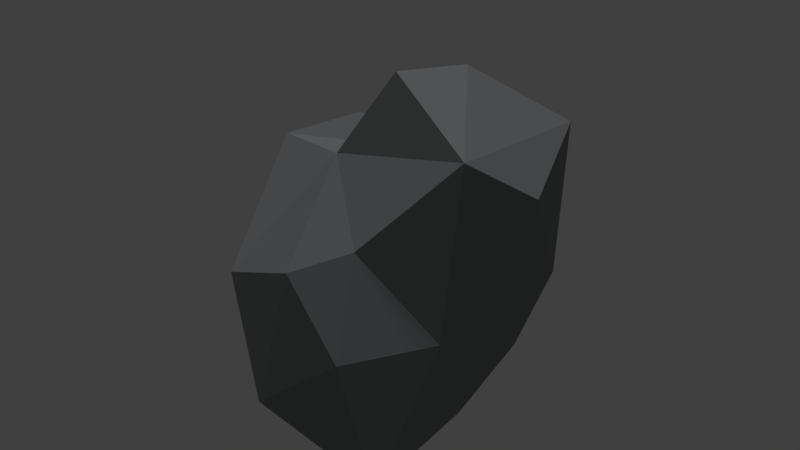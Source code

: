 # Source: decor_rock_2.blend  (saved by Blender 2.79.0; exported with 4.5.12 LTS)
import bpy
from mathutils import Matrix  # noqa: F401  (used for matrix-valued properties, if any)

bpy.ops.wm.read_factory_settings(use_empty=True)
scene = bpy.context.scene
scene.name = 'Scene'

# ---- collections
col_collection_1 = bpy.data.collections.new('Collection 1'); scene.collection.children.link(col_collection_1)

# ---- materials (node trees are filled in below, after node groups)
mat_material_001 = bpy.data.materials.new('Material.001')
mat_material_001.alpha_threshold = 0.0
mat_material_001.use_transparent_shadow = False
mat_material_001.diffuse_color = (0.2432, 0.2524, 0.2598, 1.0)
mat_material_001.roughness = 0.5

# ---- material node trees

# ---- world
world_world = bpy.data.worlds.new('World'); scene.world = world_world
world_world.color = (0.05088, 0.05088, 0.05088)
world_world.use_sun_shadow = False
world_world.sun_shadow_jitter_overblur = 0.0
world_world.cycles.sampling_method = 'MANUAL'

# ---- lights
light_sun = bpy.data.lights.new('Sun', 'SUN')
light_sun.transmission_factor = 0.0
light_sun.angle = 0.1993
light_sun.energy = 1.0
light_sun.shadow_buffer_clip_start = 0.5
light_sun.shadow_soft_size = 0.1
light_sun.shadow_cascade_max_distance = 1000.0

# ---- meshes
me_cube_001 = bpy.data.meshes.new('Cube.001')
me_cube_001.from_pydata([(-4.03, 2.537, 2.735), (3.288, 2.375, 3.004), (-1.789, -3.022, 3.06), (-3.469, 3.019, 0.3277), (-1.001, 4.393, 3.825), (4.928, -2.996, 7.764), (2.684, -4.211, 2.94), (4.998, 0.2929, 4.098), (5.04, 0.4991, 7.543), (4.542, -3.122, 3.696), (-3.63, 1.07, -0.8591), (-0.2175, 0.6003, -0.3445), (4.766, -0.7226, 2.621), (2.542, -2.101, 8.762), (2.614, -3.503, 5.311), (-1.242, -0.9892, -1.04), (-0.5373, -3.539, 0.1755), (-0.3815, 2.35, 5.24), (-1.48, 1.287, 5.891), (0.7409, -1.953, 6.464), (3.542, -1.051, 0.3659), (2.289, 2.027, 0.3979), (-1.188, 3.201, 0.4482), (3.347, -3.798, -0.1904), (5.672, -1.57, 6.718), (3.625, -1.209, 8.906), (0.9354, -3.822, 4.352), (2.982, 1.766, 5.334), (1.023, 0.2636, 5.954), (-3.5, -0.5809, 0.7218), (-2.599, 4.045, 2.297), (-3.899, 1.065, 4.753), (-3.231, 3.344, 4.382), (-3.908, 1.402, 1.094), (-0.03393, 3.746, 2.071), (-2.832, -0.7467, -0.7857), (-3.787, 0.3652, 2.55)], [], [(27, 1, 4), (5, 14, 9), (17, 27, 4), (2, 29, 16), (29, 36, 33), (29, 10, 35), (14, 19, 26), (36, 29, 2), (20, 23, 11), (11, 22, 21), (1, 34, 4), (10, 29, 33), (30, 22, 3), (33, 36, 0), (3, 33, 0), (21, 20, 11), (1, 7, 12), (1, 21, 34), (15, 16, 35), (31, 19, 28), (18, 31, 28), (20, 9, 23), (31, 18, 32), (13, 19, 5), (35, 10, 15), (1, 12, 20), (15, 10, 11), (9, 12, 24), (24, 7, 8), (8, 5, 24), (7, 27, 8), (20, 12, 9), (2, 19, 31), (10, 33, 3), (3, 22, 11), (6, 23, 9), (11, 23, 15), (9, 14, 6), (3, 11, 10), (27, 28, 8), (16, 6, 26), (4, 30, 32), (25, 28, 13), (28, 27, 17), (31, 0, 36), (16, 26, 2), (28, 17, 18), (34, 21, 22), (5, 19, 14), (1, 27, 7), (25, 8, 28), (5, 9, 24), (30, 0, 32), (31, 36, 2), (12, 7, 24), (23, 6, 16), (31, 32, 0), (26, 6, 14), (19, 13, 28), (26, 19, 2), (34, 30, 4), (34, 22, 30), (16, 15, 23), (25, 5, 8), (16, 29, 35), (30, 3, 0), (4, 32, 17), (13, 5, 25), (17, 32, 18), (1, 20, 21)])
me_cube_001.materials.append(mat_material_001)
me_cube_001.use_remesh_preserve_volume = False
me_cube_001.use_remesh_preserve_attributes = False
me_cube_001.use_mirror_vertex_groups = False
me_cube_001.update()

# ---- objects
ob_sun = bpy.data.objects.new('Sun', light_sun)
ob_cube = bpy.data.objects.new('Cube', me_cube_001)

# ---- transforms, parenting, visibility, modifiers, constraints
ob_sun.location = (0.01042, 17.23, 9.111)
ob_sun.lineart.crease_threshold = 0.0
ob_cube.location = (0.0, 0.0, 0.0)
ob_cube.lineart.crease_threshold = 0.0

# ---- collection membership
col_collection_1.objects.link(ob_sun)
col_collection_1.objects.link(ob_cube)

# ---- scene / render settings (as saved in the file)
scene.frame_start = 1; scene.frame_end = 250; scene.frame_set(0)
scene.render.engine = 'BLENDER_EEVEE_NEXT'
scene.render.resolution_percentage = 50
scene.render.dither_intensity = 0.0
scene.cycles.use_denoising = False
scene.cycles.samples = 128
scene.cycles.sampling_pattern = 'TABULATED_SOBOL'
scene.cycles.light_sampling_threshold = 0.0
scene.cycles.use_adaptive_sampling = False
scene.cycles.use_light_tree = False
scene.cycles.blur_glossy = 0.0
scene.cycles.sample_clamp_indirect = 0.0
scene.view_settings.view_transform = 'Standard'
bpy.context.view_layer.update()

# ---- added for rendering (the .blend has no active camera): camera
cam_auto = bpy.data.cameras.new('AutoCamera')
cam_auto.lens = 50.0
cam_auto.sensor_width = 36.0
cam_auto.clip_end = 1000.0
ob_auto_camera = bpy.data.objects.new('AutoCamera', cam_auto)
scene.collection.objects.link(ob_auto_camera)
ob_auto_camera.location = (15.9422, -18.0543, 16.03)
ob_auto_camera.rotation_euler = (1.09748, -7.21219e-08, 0.694738)
scene.camera = ob_auto_camera
bpy.context.view_layer.update()
